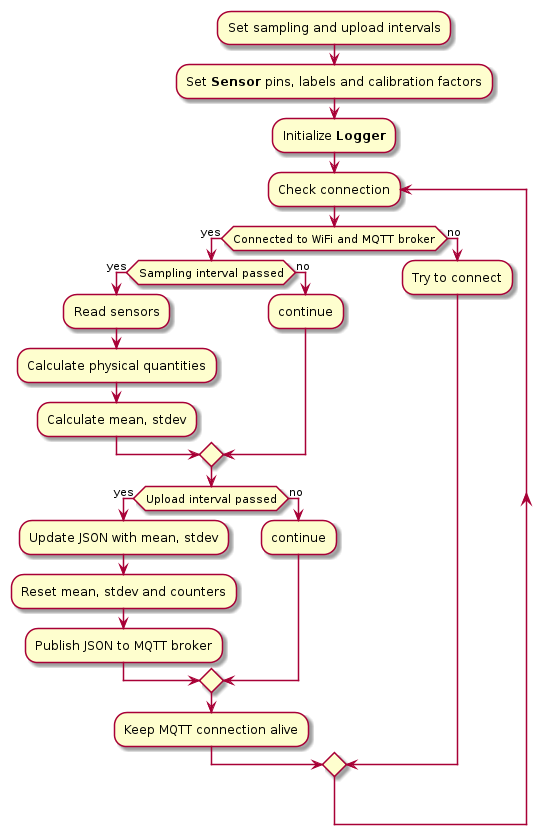

The diagram above was rendered by PlantUML. Its source (embedded in the PNG):
@startuml


:Set sampling and upload intervals;

:Set **Sensor** pins, labels and calibration factors;

:Initialize **Logger**;


repeat :Check connection
if (Connected to WiFi and MQTT broker) then (yes)
    if (Sampling interval passed) then (yes)
        :Read sensors;
        :Calculate physical quantities;
        :Calculate mean, stdev;
    else (no)
        :continue;
    endif

    if (Upload interval passed) then (yes)
        :Update JSON with mean, stdev;
        :Reset mean, stdev and counters;
        :Publish JSON to MQTT broker;
    else (no)
        :continue;
    endif

    :Keep MQTT connection alive;
else (no)
    :Try to connect;
endif

@enduml